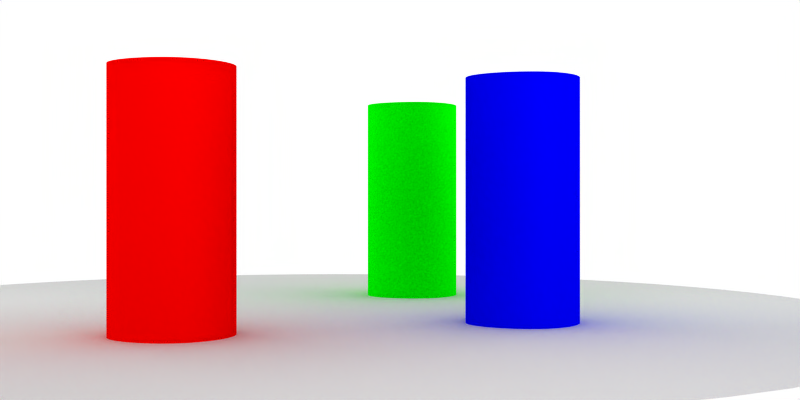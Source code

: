 # Source: pillars.blend  (saved by Blender 2.44.0; exported with 4.5.12 LTS)
import bpy
from mathutils import Matrix  # noqa: F401  (used for matrix-valued properties, if any)

bpy.ops.wm.read_factory_settings(use_empty=True)
scene = bpy.context.scene
scene.name = 'Scene'

# ---- collections
col_collection_1 = bpy.data.collections.new('Collection 1'); scene.collection.children.link(col_collection_1)

# ---- materials (node trees are filled in below, after node groups)
mat_material = bpy.data.materials.new('Material')
mat_material.alpha_threshold = 0.0
mat_material.roughness = 0.5
mat_material.line_color = (0.0, 0.0, 0.0, 1.0)
mat_material_003 = bpy.data.materials.new('Material.003')
mat_material_003.alpha_threshold = 0.0
mat_material_003.diffuse_color = (0.0, 0.0, 1.0, 1.0)
mat_material_003.roughness = 0.5
mat_material_003.line_color = (0.0, 0.0, 0.0, 1.0)
mat_material_002 = bpy.data.materials.new('Material.002')
mat_material_002.alpha_threshold = 0.0
mat_material_002.diffuse_color = (0.0, 1.0, 0.0, 1.0)
mat_material_002.roughness = 0.5
mat_material_002.line_color = (0.0, 0.0, 0.0, 1.0)
mat_material_001 = bpy.data.materials.new('Material.001')
mat_material_001.alpha_threshold = 0.0
mat_material_001.diffuse_color = (1.0, 0.0, 0.0, 1.0)
mat_material_001.roughness = 0.5
mat_material_001.line_color = (0.0, 0.0, 0.0, 1.0)

# ---- material node trees

# ---- world
world_world = bpy.data.worlds.new('World'); scene.world = world_world
world_world.color = (1.0, 1.0, 1.0)
world_world.use_sun_shadow = False
world_world.sun_shadow_jitter_overblur = 0.0
world_world.cycles.sampling_method = 'MANUAL'
world_world.cycles.sample_map_resolution = 256

# ---- cameras
cam_camera = bpy.data.cameras.new('Camera')
cam_camera.passepartout_alpha = 0.2
cam_camera.clip_end = 100.0
cam_camera.ortho_scale = 7.314
cam_camera.show_passepartout = False
cam_camera.show_safe_areas = True
cam_camera.dof.focus_distance = 0.0
cam_camera.dof.aperture_fstop = 128.0

# ---- lights
light_spot_002 = bpy.data.lights.new('Spot.002', 'POINT')
light_spot_002.transmission_factor = 0.0
light_spot_002.cutoff_distance = 30.0
light_spot_002.energy = 100.0
light_spot_002.shadow_buffer_clip_start = 1.001
light_spot_002.shadow_soft_size = 1.0
light_spot_002.shadow_maximum_resolution = 0.006
light_spot_002.use_absolute_resolution = True
light_spot_002.cycles.use_multiple_importance_sampling = False
light_spot_001 = bpy.data.lights.new('Spot.001', 'POINT')
light_spot_001.transmission_factor = 0.0
light_spot_001.cutoff_distance = 30.0
light_spot_001.energy = 100.0
light_spot_001.shadow_buffer_clip_start = 1.001
light_spot_001.shadow_soft_size = 1.0
light_spot_001.shadow_maximum_resolution = 0.006
light_spot_001.use_absolute_resolution = True
light_spot_001.cycles.use_multiple_importance_sampling = False
light_spot = bpy.data.lights.new('Spot', 'POINT')
light_spot.transmission_factor = 0.0
light_spot.cutoff_distance = 30.0
light_spot.energy = 100.0
light_spot.shadow_buffer_clip_start = 1.001
light_spot.shadow_soft_size = 1.0
light_spot.shadow_maximum_resolution = 0.006
light_spot.use_absolute_resolution = True
light_spot.cycles.use_multiple_importance_sampling = False

# ---- meshes
me_circle_001 = bpy.data.meshes.new('Circle.001')
me_circle_001.from_pydata([(7.071, 7.071, 2.634e-07), (7.73, 6.344, 2.467e-07), (8.315, 5.556, 2.275e-07), (8.819, 4.714, 2.062e-07), (9.239, 3.827, 1.829e-07), (9.569, 2.903, 1.578e-07), (9.808, 1.951, 1.312e-07), (9.952, 0.9802, 1.034e-07), (10.0, -1.611e-06, 7.451e-08), (9.952, -0.9802, 4.494e-08), (9.808, -1.951, 1.493e-08), (9.569, -2.903, -1.521e-08), (9.239, -3.827, -4.521e-08), (8.819, -4.714, -7.478e-08), (8.315, -5.556, -1.036e-07), (7.73, -6.344, -1.315e-07), (7.071, -7.071, -1.581e-07), (6.344, -7.73, -1.831e-07), (5.556, -8.315, -2.064e-07), (4.714, -8.819, -2.277e-07), (3.827, -9.239, -2.468e-07), (2.903, -9.569, -2.636e-07), (1.951, -9.808, -2.778e-07), (0.9802, -9.952, -2.893e-07), (-8.064e-06, -10.0, -2.98e-07), (-0.9802, -9.952, -3.039e-07), (-1.951, -9.808, -3.068e-07), (-2.903, -9.569, -3.068e-07), (-3.827, -9.239, -3.038e-07), (-4.714, -8.819, -2.98e-07), (-5.556, -8.315, -2.892e-07), (-6.344, -7.73, -2.776e-07), (-7.071, -7.071, -2.634e-07), (-7.73, -6.344, -2.467e-07), (-8.315, -5.556, -2.275e-07), (-8.819, -4.714, -2.062e-07), (-9.239, -3.827, -1.829e-07), (-9.569, -2.903, -1.578e-07), (-9.808, -1.951, -1.312e-07), (-9.952, -0.9802, -1.034e-07), (-10.0, -4.668e-06, -7.451e-08), (-9.952, 0.9802, -4.494e-08), (-9.808, 1.951, -1.493e-08), (-9.569, 2.903, 1.521e-08), (-9.239, 3.827, 4.521e-08), (-8.819, 4.714, 7.478e-08), (-8.315, 5.556, 1.036e-07), (-7.73, 6.344, 1.315e-07), (-7.071, 7.071, 1.581e-07), (-6.344, 7.73, 1.831e-07), (-5.556, 8.315, 2.064e-07), (-4.714, 8.819, 2.277e-07), (-3.827, 9.239, 2.468e-07), (-2.903, 9.569, 2.636e-07), (-1.951, 9.808, 2.778e-07), (-0.9802, 9.952, 2.893e-07), (-3.636e-05, 10.0, 2.98e-07), (0.9801, 9.952, 3.039e-07), (1.951, 9.808, 3.068e-07), (2.903, 9.569, 3.068e-07), (3.827, 9.239, 3.038e-07), (4.714, 8.819, 2.98e-07), (5.556, 8.315, 2.892e-07), (6.344, 7.73, 2.776e-07), (0.0, 0.0, 0.0)], [], [(64, 0, 1), (64, 1, 2), (64, 2, 3), (64, 3, 4), (64, 4, 5), (64, 5, 6), (64, 6, 7), (64, 7, 8), (64, 8, 9), (64, 9, 10), (64, 10, 11), (64, 11, 12), (64, 12, 13), (64, 13, 14), (64, 14, 15), (64, 15, 16), (64, 16, 17), (64, 17, 18), (64, 18, 19), (64, 19, 20), (64, 20, 21), (64, 21, 22), (64, 22, 23), (64, 23, 24), (64, 24, 25), (64, 25, 26), (64, 26, 27), (64, 27, 28), (64, 28, 29), (64, 29, 30), (64, 30, 31), (64, 31, 32), (64, 32, 33), (64, 33, 34), (64, 34, 35), (64, 35, 36), (64, 36, 37), (64, 37, 38), (64, 38, 39), (64, 39, 40), (64, 40, 41), (64, 41, 42), (64, 42, 43), (64, 43, 44), (64, 44, 45), (64, 45, 46), (64, 46, 47), (64, 47, 48), (64, 48, 49), (64, 49, 50), (64, 50, 51), (64, 51, 52), (64, 52, 53), (64, 53, 54), (64, 54, 55), (64, 55, 56), (64, 56, 57), (64, 57, 58), (64, 58, 59), (64, 59, 60), (64, 60, 61), (64, 61, 62), (64, 62, 63), (63, 0, 64)])
me_circle_001.materials.append(mat_material)
me_circle_001.use_remesh_preserve_volume = False
me_circle_001.use_remesh_preserve_attributes = False
me_circle_001.use_mirror_vertex_groups = False
me_circle_001.update()
me_circle = bpy.data.meshes.new('Circle')
me_circle.from_pydata([(2.828, 2.828, 4.399e-07), (3.326, 2.222, 2.542e-07), (3.696, 1.531, 5.864e-08), (3.923, 0.7804, -1.391e-07), (4.0, -1.935e-07, -3.316e-07), (3.923, -0.7804, -5.112e-07), (3.696, -1.531, -6.713e-07), (3.326, -2.222, -8.055e-07), (2.828, -2.828, -9.088e-07), (2.222, -3.326, -9.772e-07), (1.531, -3.696, -1.008e-06), (0.7804, -3.923, -1e-06), (-1.512e-06, -4.0, -9.537e-07), (-0.7804, -3.923, -8.707e-07), (-1.531, -3.696, -7.542e-07), (-2.222, -3.326, -6.088e-07), (-2.828, -2.828, -4.399e-07), (-3.326, -2.222, -2.542e-07), (-3.696, -1.531, -5.864e-08), (-3.923, -0.7804, 1.391e-07), (-4.0, 4.358e-06, 3.316e-07), (-3.923, 0.7804, 5.112e-07), (-3.696, 1.531, 6.713e-07), (-3.326, 2.222, 8.055e-07), (-2.828, 2.828, 9.088e-07), (-2.222, 3.326, 9.772e-07), (-1.531, 3.696, 1.008e-06), (-0.7804, 3.923, 1e-06), (6.63e-06, 4.0, 9.537e-07), (0.7804, 3.923, 8.707e-07), (1.531, 3.696, 7.542e-07), (2.222, 3.326, 6.087e-07)], [(0, 1), (2, 1), (2, 3), (3, 4), (4, 5), (5, 6), (6, 7), (8, 7), (8, 9), (9, 10), (10, 11), (11, 12), (12, 13), (13, 14), (15, 14), (15, 16), (16, 17), (17, 18), (18, 19), (19, 20), (20, 21), (21, 22), (22, 23), (23, 24), (24, 25), (25, 26), (26, 27), (27, 28), (28, 29), (29, 30), (31, 30), (31, 0)], [])
me_circle.use_remesh_preserve_volume = False
me_circle.use_remesh_preserve_attributes = False
me_circle.use_mirror_vertex_groups = False
me_circle.update()
me_cube_003 = bpy.data.meshes.new('Cube.003')
me_cube_003.from_pydata([(1.0, 1.0, 2.384e-07), (1.0, -1.0, 0.0), (-1.0, -1.0, -2.384e-07), (-1.0, 1.0, 5.96e-08), (1.0, 1.0, 4.0), (1.0, -1.0, 4.0), (-1.0, -1.0, 4.0), (-1.0, 1.0, 4.0)], [], [(0, 1, 2, 3), (4, 7, 6, 5), (0, 4, 5, 1), (1, 5, 6, 2), (2, 6, 7, 3), (4, 0, 3, 7)])
me_cube_003.polygons.foreach_set('use_smooth', [True] * 6)
_k = {(1, 2): 1.0, (0, 1): 1.0, (0, 3): 1.0, (2, 3): 1.0, (4, 5): 1.0, (5, 6): 1.0, (6, 7): 1.0, (4, 7): 1.0}
me_cube_003.attributes.new('crease_edge', 'FLOAT', 'EDGE').data.foreach_set('value', [_k.get((min(e.vertices), max(e.vertices)), 0.0) for e in me_cube_003.edges])
me_cube_003.materials.append(mat_material_003)
me_cube_003.use_remesh_preserve_volume = False
me_cube_003.use_remesh_preserve_attributes = False
me_cube_003.use_mirror_vertex_groups = False
me_cube_003.update()
me_cube_002 = bpy.data.meshes.new('Cube.002')
me_cube_002.from_pydata([(1.0, 1.0, 2.384e-07), (1.0, -1.0, 0.0), (-1.0, -1.0, -2.384e-07), (-1.0, 1.0, 5.96e-08), (1.0, 1.0, 4.0), (1.0, -1.0, 4.0), (-1.0, -1.0, 4.0), (-1.0, 1.0, 4.0)], [], [(0, 1, 2, 3), (4, 7, 6, 5), (0, 4, 5, 1), (1, 5, 6, 2), (2, 6, 7, 3), (4, 0, 3, 7)])
me_cube_002.polygons.foreach_set('use_smooth', [True] * 6)
_k = {(1, 2): 1.0, (0, 1): 1.0, (0, 3): 1.0, (2, 3): 1.0, (4, 5): 1.0, (5, 6): 1.0, (6, 7): 1.0, (4, 7): 1.0}
me_cube_002.attributes.new('crease_edge', 'FLOAT', 'EDGE').data.foreach_set('value', [_k.get((min(e.vertices), max(e.vertices)), 0.0) for e in me_cube_002.edges])
me_cube_002.materials.append(mat_material_002)
me_cube_002.use_remesh_preserve_volume = False
me_cube_002.use_remesh_preserve_attributes = False
me_cube_002.use_mirror_vertex_groups = False
me_cube_002.update()
me_cube_001 = bpy.data.meshes.new('Cube.001')
me_cube_001.from_pydata([(1.0, 1.0, 2.384e-07), (1.0, -1.0, 0.0), (-1.0, -1.0, -2.384e-07), (-1.0, 1.0, 5.96e-08), (1.0, 1.0, 4.0), (1.0, -1.0, 4.0), (-1.0, -1.0, 4.0), (-1.0, 1.0, 4.0)], [], [(0, 1, 2, 3), (4, 7, 6, 5), (0, 4, 5, 1), (1, 5, 6, 2), (2, 6, 7, 3), (4, 0, 3, 7)])
me_cube_001.polygons.foreach_set('use_smooth', [True] * 6)
_k = {(1, 2): 1.0, (0, 1): 1.0, (0, 3): 1.0, (2, 3): 1.0, (4, 5): 1.0, (5, 6): 1.0, (6, 7): 1.0, (4, 7): 1.0}
me_cube_001.attributes.new('crease_edge', 'FLOAT', 'EDGE').data.foreach_set('value', [_k.get((min(e.vertices), max(e.vertices)), 0.0) for e in me_cube_001.edges])
me_cube_001.materials.append(mat_material_001)
me_cube_001.use_remesh_preserve_volume = False
me_cube_001.use_remesh_preserve_attributes = False
me_cube_001.use_mirror_vertex_groups = False
me_cube_001.update()

# ---- objects
ob_circle_001 = bpy.data.objects.new('Circle.001', me_circle_001)
ob_empty = bpy.data.objects.new('Empty', None)
ob_circle = bpy.data.objects.new('Circle', me_circle)
ob_camera = bpy.data.objects.new('Camera', cam_camera)
ob_lamp_002 = bpy.data.objects.new('Lamp.002', light_spot_002)
ob_lamp_001 = bpy.data.objects.new('Lamp.001', light_spot_001)
ob_cube_002 = bpy.data.objects.new('Cube.002', me_cube_003)
ob_cube_001 = bpy.data.objects.new('Cube.001', me_cube_002)
ob_cube = bpy.data.objects.new('Cube', me_cube_001)
ob_lamp = bpy.data.objects.new('Lamp', light_spot)

# ---- transforms, parenting, visibility, modifiers, constraints
ob_circle_001.location = (0.0, 5.0, 0.0)
ob_circle_001.lock_rotations_4d = False
ob_circle_001.empty_display_type = 'ARROWS'
ob_circle_001.color = (0.0, 0.0, 0.0, 1.0)
ob_circle_001.lineart.crease_threshold = 0.0
ob_empty.location = (0.0, 5.0, 2.0)
ob_empty.rotation_euler = (1.017, 0.09337, -0.3296)
ob_empty.lock_rotations_4d = False
ob_empty.empty_display_type = 'ARROWS'
ob_empty.empty_image_offset = (0.0, 0.0)
ob_empty.color = (0.0, 0.0, 0.0, 1.0)
ob_empty.lineart.crease_threshold = 0.0
ob_circle.parent = ob_empty
ob_circle.matrix_parent_inverse = Matrix(((0.8468, -0.5236, -0.09324, 2.094), (0.344, 0.4055, 0.8469, -1.622), (-0.4056, -0.7493, 0.5235, 2.997), (0.0, 0.0, 0.0, 1.0)))
ob_circle.location = (0.0, 4.0, 0.0)
ob_circle.lock_rotations_4d = False
ob_circle.empty_display_type = 'ARROWS'
ob_circle.color = (0.0, 0.0, 0.0, 1.0)
ob_circle.lineart.crease_threshold = 0.0
ob_camera.parent = ob_empty
ob_camera.matrix_parent_inverse = Matrix(((0.8468, -0.5236, -0.09324, 2.618), (0.344, 0.4055, 0.8469, -2.028), (-0.4056, -0.7493, 0.5235, 3.746), (0.0, 0.0, 0.0, 1.0)))
ob_camera.location = (6.398, -14.03, 0.0)
ob_camera.rotation_euler = (1.571, -0.0, 0.2467)
ob_camera.lock_rotations_4d = False
ob_camera.empty_display_type = 'ARROWS'
ob_camera.color = (0.0, 0.0, 0.0, 0.0)
ob_camera.display_type = 'WIRE'
ob_camera.lineart.crease_threshold = 0.0
ob_lamp_002.location = (6.13, 10.4, 5.904)
ob_lamp_002.rotation_euler = (0.6503, 0.05522, 1.866)
ob_lamp_002.lock_rotations_4d = False
ob_lamp_002.empty_display_type = 'ARROWS'
ob_lamp_002.color = (0.0, 0.0, 0.0, 0.0)
ob_lamp_002.lineart.crease_threshold = 0.0
ob_lamp_001.location = (-6.512, 3.816, 5.904)
ob_lamp_001.rotation_euler = (0.6503, 0.05522, 1.866)
ob_lamp_001.lock_rotations_4d = False
ob_lamp_001.empty_display_type = 'ARROWS'
ob_lamp_001.color = (0.0, 0.0, 0.0, 0.0)
ob_lamp_001.lineart.crease_threshold = 0.0
ob_cube_002.location = (4.0, 5.0, 0.0)
ob_cube_002.lock_rotations_4d = False
ob_cube_002.empty_display_type = 'ARROWS'
ob_cube_002.color = (0.0, 0.0, 0.0, 1.0)
ob_cube_002.lineart.crease_threshold = 0.0
_m = ob_cube_002.modifiers.new('Subsurf', 'SUBSURF')
_m.uv_smooth = 'PRESERVE_CORNERS'
_m.levels = 3
_m.render_levels = 4
_m.show_only_control_edges = False
_m = ob_cube_002.modifiers.new('EdgeSplit', 'EDGE_SPLIT')
ob_cube_001.location = (0.0, 9.0, 0.0)
ob_cube_001.lock_rotations_4d = False
ob_cube_001.empty_display_type = 'ARROWS'
ob_cube_001.color = (0.0, 0.0, 0.0, 1.0)
ob_cube_001.lineart.crease_threshold = 0.0
_m = ob_cube_001.modifiers.new('Subsurf', 'SUBSURF')
_m.uv_smooth = 'PRESERVE_CORNERS'
_m.levels = 3
_m.render_levels = 4
_m.show_only_control_edges = False
_m = ob_cube_001.modifiers.new('EdgeSplit', 'EDGE_SPLIT')
ob_cube.location = (0.0, 1.0, 0.0)
ob_cube.lock_rotations_4d = False
ob_cube.empty_display_type = 'ARROWS'
ob_cube.color = (0.0, 0.0, 0.0, 1.0)
ob_cube.lineart.crease_threshold = 0.0
_m = ob_cube.modifiers.new('Subsurf', 'SUBSURF')
_m.uv_smooth = 'PRESERVE_CORNERS'
_m.levels = 3
_m.render_levels = 4
_m.show_only_control_edges = False
_m = ob_cube.modifiers.new('EdgeSplit', 'EDGE_SPLIT')
ob_lamp.location = (7.655, -2.396, 5.904)
ob_lamp.rotation_euler = (0.6503, 0.05522, 1.866)
ob_lamp.lock_rotations_4d = False
ob_lamp.empty_display_type = 'ARROWS'
ob_lamp.color = (0.0, 0.0, 0.0, 0.0)
ob_lamp.lineart.crease_threshold = 0.0

# ---- collection membership
col_collection_1.objects.link(ob_circle_001)
col_collection_1.objects.link(ob_empty)
col_collection_1.objects.link(ob_circle)
col_collection_1.objects.link(ob_camera)
col_collection_1.objects.link(ob_lamp_002)
col_collection_1.objects.link(ob_lamp_001)
col_collection_1.objects.link(ob_cube_002)
col_collection_1.objects.link(ob_cube_001)
col_collection_1.objects.link(ob_cube)
col_collection_1.objects.link(ob_lamp)

# ---- scene / render settings (as saved in the file)
scene.camera = ob_camera
scene.frame_start = 1; scene.frame_end = 250; scene.frame_set(1)
scene.render.engine = 'BLENDER_EEVEE_NEXT'
scene.render.image_settings.file_format = 'JPEG'
scene.render.image_settings.color_mode = 'RGB'
scene.render.image_settings.quality = 85
scene.render.image_settings.compression = 85
scene.render.image_settings.exr_codec = 'ZIPS'
scene.render.resolution_x = 800
scene.render.resolution_y = 400
scene.render.pixel_aspect_x = 100.0
scene.render.pixel_aspect_y = 100.0
scene.render.fps = 25
scene.render.dither_intensity = 0.0
scene.render.use_compositing = False
scene.render.use_sequencer = False
scene.render.bake_margin = 2
scene.render.bake_bias = 0.0
scene.render.use_stamp_time = False
scene.render.use_stamp_date = False
scene.render.use_stamp_frame = False
scene.render.use_stamp_camera = False
scene.render.use_stamp_scene = False
scene.render.use_stamp_filename = False
scene.render.use_stamp_render_time = False
scene.render.stamp_font_size = 0
scene.cycles.use_denoising = False
scene.cycles.samples = 10
scene.cycles.sampling_pattern = 'TABULATED_SOBOL'
scene.cycles.light_sampling_threshold = 0.0
scene.cycles.use_adaptive_sampling = False
scene.cycles.use_light_tree = False
scene.cycles.blur_glossy = 0.0
scene.cycles.volume_bounces = 1
scene.cycles.pixel_filter_type = 'GAUSSIAN'
scene.cycles.sample_clamp_indirect = 0.0
scene.view_settings.view_transform = 'Raw'
bpy.context.view_layer.update()
